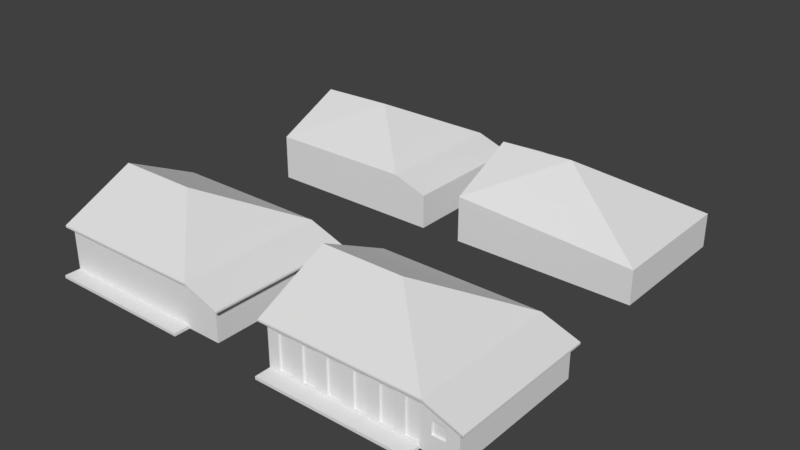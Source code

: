 # Source: casa_50.blend  (saved by Blender 2.79.0; exported with 4.5.12 LTS)
import bpy
from mathutils import Matrix  # noqa: F401  (used for matrix-valued properties, if any)

bpy.ops.wm.read_factory_settings(use_empty=True)
scene = bpy.context.scene
scene.name = 'Scene'

# ---- collections
col_collection_1 = bpy.data.collections.new('Collection 1'); scene.collection.children.link(col_collection_1)

# ---- materials (node trees are filled in below, after node groups)
mat_material = bpy.data.materials.new('Material')
mat_material.alpha_threshold = 0.0
mat_material.use_transparent_shadow = False
mat_material.roughness = 0.5
mat_material.line_color = (0.0, 0.0, 0.0, 1.0)

# ---- material node trees

# ---- world
world_world = bpy.data.worlds.new('World'); scene.world = world_world
world_world.color = (0.05088, 0.05088, 0.05088)
world_world.use_sun_shadow = False
world_world.sun_shadow_jitter_overblur = 0.0
world_world.cycles.sampling_method = 'MANUAL'

# ---- meshes
me_cube_012 = bpy.data.meshes.new('Cube.012')
me_cube_012.from_pydata([(6.307, 3.994, 0.8184), (6.307, -3.994, 0.8184), (-4.305, -3.994, 1.509), (-4.305, 3.994, 1.509), (0.08474, -2.146e-06, 3.532), (-4.305, 0.00924, 3.416)], [], [(4, 5, 2, 1), (0, 3, 5, 4), (4, 1, 0)])
me_cube_012.materials.append(mat_material)
me_cube_012.use_remesh_preserve_volume = False
me_cube_012.use_remesh_preserve_attributes = False
me_cube_012.use_mirror_vertex_groups = False
me_cube_012.update()
me_cube_011 = bpy.data.meshes.new('Cube.011')
me_cube_011.from_pydata([(-4.305, -3.994, 1.509), (-4.305, 3.994, 1.509), (-4.305, 0.00924, 3.416), (6.307, 3.994, -1.165), (6.307, -3.994, -1.165), (-4.305, -3.994, -1.165), (-4.305, 3.994, -1.165), (6.307, 3.994, 0.8184), (6.307, -3.994, 0.8184)], [], [(0, 2, 1), (5, 0, 1, 6), (7, 3, 6, 1), (3, 7, 8, 4), (4, 8, 0, 5)])
_uv = me_cube_011.uv_layers.new(name='UVMap')
_uv.uv.foreach_set('vector', [0.9998, 0.289, 0.4987, 0.4928, 7.576e-05, 0.2887, 0.9999, 0.02057, 0.9998, 0.289, 7.576e-05, 0.2887, 0.000191, 0.002681, 5.573e-05, 0.3106, 5.597e-05, 5.597e-05, 0.9999, 5.567e-05, 0.9999, 0.3106, 1.0, 4.982e-05, 0.9999, 0.2482, 4.982e-05, 0.2482, 5.011e-05, 4.982e-05, 0.9889, 0.7046, 0.7716, 0.4614, 0.01739, 0.4841, 0.4073, 0.8436])
me_cube_011.materials.append(mat_material)
me_cube_011.use_remesh_preserve_volume = False
me_cube_011.use_remesh_preserve_attributes = False
me_cube_011.use_mirror_vertex_groups = False
me_cube_011.update()
me_cube_010 = bpy.data.meshes.new('Cube.010')
me_cube_010.from_pydata([(-4.305, -3.994, 1.509), (-4.305, 3.994, 1.509), (-4.305, 0.00924, 3.416), (4.305, 3.994, -1.165), (4.305, -3.994, -1.165), (-4.305, -3.994, -1.165), (-4.305, 3.994, -1.165), (4.305, 3.994, 1.509), (4.305, -3.994, 1.509), (6.307, 3.994, -1.165), (6.307, -3.994, -1.165), (6.307, 3.994, 0.8184), (6.307, -3.994, 0.8184)], [], [(0, 2, 1), (5, 0, 1, 6), (7, 3, 6, 1), (9, 11, 12, 10), (3, 7, 11, 9), (8, 4, 10, 12), (4, 8, 0, 5)])
_uv = me_cube_010.uv_layers.new(name='UVMap')
_uv.uv.foreach_set('vector', [0.9998, 0.289, 0.4987, 0.4928, 7.576e-05, 0.2887, 0.9999, 0.02057, 0.9998, 0.289, 7.576e-05, 0.2887, 0.000191, 0.002681, 5.573e-05, 0.3106, 5.597e-05, 5.597e-05, 0.9999, 5.567e-05, 0.9999, 0.3106, 1.0, 4.982e-05, 0.9999, 0.2482, 4.982e-05, 0.2482, 5.011e-05, 4.982e-05, 0.4032, 0.02102, 0.4032, 0.4915, 0.05081, 0.3699, 0.05081, 0.02102, 0.6448, 0.4101, 0.6448, 0.06561, 0.9901, 0.02255, 0.9901, 0.3645, 0.9889, 0.7046, 0.7716, 0.4614, 0.01739, 0.4841, 0.4073, 0.8436])
me_cube_010.materials.append(mat_material)
me_cube_010.use_remesh_preserve_volume = False
me_cube_010.use_remesh_preserve_attributes = False
me_cube_010.use_mirror_vertex_groups = False
me_cube_010.update()
me_cube_009 = bpy.data.meshes.new('Cube.009')
me_cube_009.from_pydata([(4.305, 3.994, 1.509), (4.305, -3.994, 1.509), (-4.305, -3.994, 1.509), (-4.305, 3.994, 1.509), (6.307, 3.994, 0.8184), (6.307, -3.994, 0.8184), (0.08474, -2.146e-06, 3.532), (-4.305, 0.00924, 3.416)], [], [(6, 7, 2, 1), (0, 3, 7, 6), (6, 1, 0), (1, 5, 4, 0)])
me_cube_009.materials.append(mat_material)
me_cube_009.use_remesh_preserve_volume = False
me_cube_009.use_remesh_preserve_attributes = False
me_cube_009.use_mirror_vertex_groups = False
me_cube_009.update()
me_cube_008 = bpy.data.meshes.new('Cube.008')
me_cube_008.from_pydata([(4.305, 3.994, 1.509), (4.305, -3.994, 1.509), (-4.305, -3.994, 1.509), (-4.305, 3.994, 1.509), (6.307, 3.994, 0.8184), (6.307, -3.994, 0.8184), (4.547, 4.239, 1.502), (4.547, -4.239, 1.502), (-4.641, 4.239, 1.502), (-4.641, -4.239, 1.502), (6.621, 4.239, 0.769), (6.621, -4.239, 0.769), (0.08474, -2.146e-06, 3.532), (-4.641, -3.932e-05, 3.539), (4.547, 4.239, 1.393), (-4.305, 0.00924, 3.416), (-4.641, 4.239, 1.393), (4.547, -4.239, 1.393), (-4.641, -4.239, 1.393), (6.621, 4.239, 0.6594), (6.621, -4.239, 0.6594), (-4.641, 0.009766, 3.416)], [], [(14, 16, 8, 6), (12, 13, 9, 7), (5, 4, 19, 20), (15, 2, 18, 21), (3, 15, 21, 16), (2, 1, 17, 18), (6, 8, 13, 12), (12, 7, 6), (7, 11, 10, 6), (19, 14, 6, 10), (20, 19, 10, 11), (18, 17, 7, 9), (17, 20, 11, 7), (16, 21, 13, 8), (21, 18, 9, 13), (1, 5, 20, 17), (4, 0, 14, 19), (0, 3, 16, 14)])
me_cube_008.materials.append(mat_material)
me_cube_008.use_remesh_preserve_volume = False
me_cube_008.use_remesh_preserve_attributes = False
me_cube_008.use_mirror_vertex_groups = False
me_cube_008.update()
me_cube_007 = bpy.data.meshes.new('Cube.007')
me_cube_007.from_pydata([(-4.305, -3.994, 1.509), (-4.305, 3.994, 1.509), (-4.305, 0.00924, 3.416), (4.305, 3.994, -1.165), (4.305, -3.994, -1.0), (-4.305, -3.994, -1.0), (-4.305, 3.994, -1.165), (4.305, 3.994, 1.509), (4.305, -3.994, 1.509), (6.307, 3.994, -1.165), (6.307, -3.994, -1.165), (6.307, 3.994, 0.8184), (6.307, -3.994, 0.8184), (4.305, -4.913, -1.0), (-4.305, -4.913, -1.0), (4.305, -3.994, -1.165), (-4.305, -3.994, -1.165), (4.305, -4.913, -1.165), (-4.305, -4.913, -1.165)], [], [(0, 2, 1), (5, 0, 1, 6), (7, 3, 6, 1), (9, 11, 12, 10), (3, 7, 11, 9), (8, 4, 10, 12), (4, 8, 0, 5), (4, 5, 14, 13), (13, 14, 18, 17), (4, 15, 10), (4, 13, 17, 15), (5, 6, 16), (14, 5, 16, 18)])
_uv = me_cube_007.uv_layers.new(name='UVMap')
_uv.uv.foreach_set('vector', [0.9998, 0.289, 0.4987, 0.4928, 7.576e-05, 0.2887, 0.9999, 0.02057, 0.9998, 0.289, 7.576e-05, 0.2887, 0.000191, 0.002681, 5.573e-05, 0.3106, 5.597e-05, 5.597e-05, 0.9999, 5.567e-05, 0.9999, 0.3106, 1.0, 4.982e-05, 0.9999, 0.2482, 4.982e-05, 0.2482, 5.011e-05, 4.982e-05, 0.4032, 0.02102, 0.4032, 0.4915, 0.05081, 0.3699, 0.05081, 0.02102, 0.6448, 0.4101, 0.6448, 0.06561, 0.9901, 0.02255, 0.9901, 0.3645, 0.9889, 0.7046, 0.7716, 0.4614, 0.01739, 0.4841, 0.4073, 0.8436, 0.7953, 0.6893, 0.4073, 0.8436, 0.4074, 0.692, 0.9889, 0.5242, 0.8624, 0.8363, 0.5169, 0.8112, 0.5169, 0.7969, 0.8624, 0.8129, 0.6448, 0.05092, 0.6448, 0.02255, 0.9901, 0.02255, 0.9927, 0.8363, 0.8624, 0.8363, 0.8624, 0.8129, 0.9927, 0.8129, 0.9999, 0.02057, 0.000191, 0.002681, 0.9999, 0.002976, 0.5169, 0.8112, 0.437, 0.8112, 0.437, 0.7969, 0.5169, 0.7969])
me_cube_007.materials.append(mat_material)
me_cube_007.use_remesh_preserve_volume = False
me_cube_007.use_remesh_preserve_attributes = False
me_cube_007.use_mirror_vertex_groups = False
me_cube_007.update()
me_cube_006 = bpy.data.meshes.new('Cube.006')
me_cube_006.from_pydata([(-4.305, -3.994, 1.509), (-4.305, 3.994, 1.509), (-4.305, 0.00924, 3.416), (4.305, 3.994, -1.165), (4.305, -3.994, -1.0), (-4.305, -3.994, -1.0), (-4.305, 3.994, -1.165), (4.305, 3.994, 1.509), (4.305, -3.994, 1.509), (6.307, 3.994, -1.165), (6.307, -3.994, -1.165), (6.307, 3.994, 0.8184), (6.307, -3.994, 0.8184), (3.228, -3.994, -1.0), (4.878, -3.994, -0.2126), (1.794, -3.994, -1.0), (5.624, -3.994, -0.2126), (0.3587, -3.994, -1.0), (5.624, -3.994, 0.508), (-1.076, -3.994, -1.0), (3.505, -3.884, 1.083), (-2.526, -3.994, -1.0), (3.505, -3.884, -0.9148), (1.518, -3.884, 1.083), (3.228, -3.994, 1.509), (4.878, -3.884, -0.2126), (1.794, -3.994, 1.509), (5.624, -3.884, -0.2126), (0.3587, -3.994, 1.509), (4.305, -3.884, -0.9148), (-1.076, -3.994, 1.509), (4.305, -3.884, 1.083), (-2.511, -3.994, 1.509), (2.952, -3.884, 1.083), (2.152, -3.884, 1.083), (4.305, -3.994, -0.9148), (2.152, -3.884, -0.9148), (4.305, -3.994, 1.083), (3.505, -3.994, -0.9148), (2.952, -3.994, -0.9148), (2.152, -3.994, -0.9148), (1.518, -3.994, -0.9148), (0.7174, -3.994, -0.9148), (-1.222e-06, -3.994, -0.9148), (-0.8001, -3.994, -0.9148), (-1.435, -3.994, -0.9148), (-2.235, -3.994, -0.9148), (-2.87, -3.994, -0.9148), (-3.67, -3.994, -0.9148), (2.952, -3.884, -0.9148), (3.505, -3.994, 1.083), (2.952, -3.994, 1.083), (2.152, -3.994, 1.083), (1.518, -3.994, 1.083), (0.7174, -3.994, 1.083), (-1.594e-06, -3.994, 1.083), (-0.8001, -3.994, 1.083), (-1.435, -3.994, 1.083), (-2.235, -3.994, 1.083), (-2.87, -3.994, 1.083), (-3.67, -3.994, 1.083), (4.878, -3.994, 0.508), (1.518, -3.884, -0.9148), (0.7174, -3.884, 1.083), (0.7174, -3.884, -0.9148), (-1.594e-06, -3.884, 1.083), (-1.222e-06, -3.884, -0.9148), (-0.8001, -3.884, 1.083), (-0.8001, -3.884, -0.9148), (-1.435, -3.884, 1.083), (-1.435, -3.884, -0.9148), (-2.235, -3.884, 1.083), (-2.235, -3.884, -0.9148), (-2.87, -3.884, 1.083), (-2.87, -3.884, -0.9148), (-3.67, -3.884, 1.083), (-3.67, -3.884, -0.9148), (4.878, -3.884, 0.508), (5.624, -3.884, 0.508), (4.305, -4.913, -1.0), (-4.305, -4.913, -1.0), (1.076, -4.913, -1.0), (-1.801, -4.913, -1.0), (4.305, -3.994, -1.165), (-4.305, -3.994, -1.165), (4.305, -4.913, -1.165), (-4.305, -4.913, -1.165), (1.076, -4.913, -1.165), (-1.801, -4.913, -1.165)], [], [(0, 2, 1), (37, 8, 24, 50), (47, 48, 5, 21), (5, 0, 1, 6), (7, 3, 6, 1), (9, 11, 12, 10), (35, 4, 10), (3, 7, 11, 9), (50, 24, 51), (51, 24, 26, 52), (52, 26, 53), (53, 26, 28, 54), (54, 28, 55), (55, 28, 30, 56), (56, 30, 57), (57, 30, 32, 58), (58, 32, 59), (59, 32, 0, 60), (10, 12, 18, 16), (53, 54, 63, 23), (19, 45, 46, 21), (19, 44, 45), (17, 43, 44, 19), (17, 42, 43), (15, 41, 42, 17), (15, 40, 41), (13, 39, 40, 15), (13, 38, 39), (37, 35, 14, 61), (46, 47, 21), (4, 35, 38, 13), (12, 37, 61, 18), (8, 37, 12), (54, 42, 64, 63), (46, 58, 59, 47), (42, 41, 62, 64), (44, 56, 57, 45), (41, 53, 23, 62), (42, 54, 55, 43), (55, 56, 67, 65), (40, 52, 53, 41), (52, 40, 36, 34), (38, 50, 51, 39), (48, 60, 0, 5), (44, 43, 66, 68), (35, 10, 16, 14), (77, 25, 27, 78), (74, 73, 75, 76), (70, 69, 71, 72), (66, 65, 67, 68), (62, 23, 63, 64), (49, 33, 34, 36), (29, 31, 20, 22), (43, 55, 65, 66), (40, 39, 49, 36), (56, 44, 68, 67), (51, 52, 34, 33), (45, 57, 69, 70), (58, 46, 72, 71), (47, 59, 73, 74), (14, 16, 27, 25), (38, 35, 29, 22), (37, 50, 20, 31), (60, 48, 76, 75), (16, 18, 78, 27), (61, 14, 25, 77), (48, 47, 74, 76), (18, 61, 77, 78), (59, 60, 75, 73), (35, 37, 31, 29), (46, 45, 70, 72), (50, 38, 22, 20), (57, 58, 71, 69), (39, 51, 33, 49), (4, 13, 79), (21, 5, 80, 82), (17, 19, 82, 81), (15, 17, 81), (19, 21, 82), (13, 15, 81, 79), (4, 83, 10), (4, 79, 85, 83), (5, 6, 84), (80, 5, 84, 86), (81, 82, 88, 87), (82, 80, 86, 88), (79, 81, 87, 85)])
_uv = me_cube_006.uv_layers.new(name='UVMap')
_uv.uv.foreach_set('vector', [0.9998, 0.289, 0.4987, 0.4928, 7.576e-05, 0.2887, 0.9718, 0.3821, 0.9718, 0.4614, 0.7716, 0.4614, 0.823, 0.3821, 0.6442, 0.8578, 0.5121, 0.8577, 0.4073, 0.8436, 0.701, 0.8438, 0.9999, 0.02057, 0.9998, 0.289, 7.576e-05, 0.2887, 0.000191, 0.002681, 5.573e-05, 0.3106, 5.597e-05, 5.597e-05, 0.9999, 5.567e-05, 0.9999, 0.3106, 1.0, 4.982e-05, 0.9999, 0.2482, 4.982e-05, 0.2482, 5.011e-05, 4.982e-05, 0.6448, 0.06561, 0.6448, 0.05092, 0.9901, 0.02255, 0.4032, 0.02102, 0.4032, 0.4915, 0.05081, 0.3699, 0.05081, 0.02102, 0.823, 0.3821, 0.7716, 0.4614, 0.7201, 0.3821, 0.7201, 0.3821, 0.7716, 0.4614, 0.5045, 0.4614, 0.5713, 0.3821, 0.5713, 0.3821, 0.5045, 0.4614, 0.4532, 0.3821, 0.4532, 0.3821, 0.5045, 0.4614, 0.2375, 0.4614, 0.3042, 0.3821, 0.3042, 0.3821, 0.2375, 0.4614, 0.1707, 0.3821, 0.8426, 0.4025, 0.9113, 0.4841, 0.6363, 0.4841, 0.6892, 0.4025, 0.6892, 0.4025, 0.6363, 0.4841, 0.5675, 0.4025, 0.5675, 0.4025, 0.6363, 0.4841, 0.3612, 0.4841, 0.4141, 0.4025, 0.4141, 0.4025, 0.3612, 0.4841, 0.2924, 0.4025, 0.2924, 0.4025, 0.3612, 0.4841, 0.01739, 0.4841, 0.139, 0.4025, 0.9901, 0.02255, 0.9901, 0.3645, 0.8724, 0.3109, 0.8724, 0.1867, 0.4708, 0.4209, 0.2957, 0.4209, 0.2957, 0.3968, 0.4708, 0.3968, 0.9405, 0.8439, 0.8812, 0.858, 0.749, 0.8579, 0.701, 0.8438, 0.9405, 0.8439, 0.986, 0.858, 0.8812, 0.858, 0.7656, 0.8989, 0.7093, 0.9122, 0.5839, 0.9122, 0.5407, 0.8989, 0.7656, 0.8989, 0.8218, 0.9122, 0.7093, 0.9122, 0.9904, 0.8989, 0.9472, 0.9122, 0.8218, 0.9122, 0.7656, 0.8989, 0.7352, 0.7527, 0.7929, 0.7664, 0.6907, 0.7664, 0.7953, 0.6893, 0.7456, 0.7046, 0.6018, 0.7046, 0.5373, 0.6893, 0.7953, 0.6893, 0.8451, 0.7046, 0.7456, 0.7046, 0.6448, 0.4101, 0.6448, 0.06561, 0.7438, 0.1867, 0.7438, 0.3109, 0.749, 0.8579, 0.6442, 0.8578, 0.701, 0.8438, 0.9889, 0.6893, 0.9889, 0.7046, 0.8451, 0.7046, 0.7953, 0.6893, 0.9901, 0.3645, 0.6448, 0.4101, 0.7438, 0.3109, 0.8724, 0.3109, 0.6448, 0.4836, 0.6448, 0.4101, 0.9901, 0.3645, 0.4043, 0.4935, 0.4043, 0.006997, 0.4311, 0.006997, 0.4311, 0.4935, 0.4141, 0.01944, 0.4141, 0.4025, 0.2924, 0.4025, 0.2924, 0.01944, 0.8218, 0.9122, 0.9472, 0.9122, 0.9472, 0.9295, 0.8218, 0.9295, 0.6892, 0.01944, 0.6892, 0.4025, 0.5675, 0.4025, 0.5675, 0.01944, 0.4853, 0.009187, 0.4853, 0.4987, 0.4583, 0.4987, 0.4583, 0.009187, 0.3042, 0.01021, 0.3042, 0.3821, 0.1707, 0.3821, 0.1707, 0.01021, 0.4708, 0.4209, 0.2958, 0.4209, 0.2958, 0.3968, 0.4708, 0.3968, 0.5713, 0.01021, 0.5713, 0.3821, 0.4532, 0.3821, 0.4532, 0.01021, 0.4043, 0.4935, 0.4043, 0.006997, 0.4311, 0.006997, 0.4311, 0.4935, 0.823, 0.01021, 0.823, 0.3821, 0.7201, 0.3821, 0.7201, 0.01021, 0.139, 0.01944, 0.139, 0.4025, 0.01739, 0.4841, 0.01739, 0.003111, 0.5839, 0.9122, 0.7093, 0.9122, 0.7093, 0.9295, 0.5839, 0.9295, 0.6448, 0.06561, 0.9901, 0.02255, 0.8724, 0.1867, 0.7438, 0.1867, 0.1999, 0.9877, 0.1999, 0.7529, 0.3832, 0.7529, 0.3832, 0.9877, 0.1927, 0.5037, 0.1927, 0.9973, 0.003764, 0.9973, 0.003764, 0.5037, 0.1927, 0.5037, 0.1927, 0.9973, 0.003708, 0.9973, 0.003709, 0.5037, 0.1927, 0.5037, 0.1927, 0.9973, 0.003785, 0.9973, 0.003785, 0.5037, 0.1927, 0.5037, 0.1927, 0.9973, 0.003721, 0.9973, 0.003721, 0.5037, 0.1927, 0.5037, 0.1927, 0.9973, 0.003893, 0.9973, 0.003893, 0.5037, 0.1927, 0.5037, 0.1927, 0.9973, 0.003893, 0.9973, 0.003895, 0.5037, 0.4853, 0.009187, 0.4853, 0.4987, 0.4583, 0.4987, 0.4583, 0.009187, 0.6018, 0.7046, 0.7456, 0.7046, 0.7456, 0.7244, 0.6018, 0.7244, 0.4043, 0.4935, 0.4043, 0.006997, 0.4311, 0.006997, 0.4311, 0.4935, 0.4708, 0.4209, 0.2959, 0.4209, 0.2959, 0.3968, 0.4708, 0.3968, 0.4853, 0.009187, 0.4853, 0.4987, 0.4583, 0.4987, 0.4583, 0.009187, 0.4043, 0.4935, 0.4043, 0.006997, 0.4311, 0.006997, 0.4311, 0.4935, 0.4853, 0.009187, 0.4853, 0.4987, 0.4583, 0.4987, 0.4583, 0.009187, 0.2837, 0.1439, 0.5342, 0.1439, 0.5342, 0.1809, 0.2837, 0.1809, 0.8451, 0.7046, 0.9889, 0.7046, 0.9889, 0.7244, 0.8451, 0.7244, 0.4708, 0.4209, 0.2959, 0.4209, 0.2959, 0.3968, 0.4708, 0.3968, 0.4043, 0.4935, 0.4043, 0.006997, 0.4311, 0.006997, 0.4311, 0.4935, 0.5195, 0.182, 0.5195, 0.4095, 0.4848, 0.4095, 0.4848, 0.182, 0.5196, 0.4095, 0.5196, 0.182, 0.5543, 0.182, 0.5543, 0.4095, 0.5121, 0.8577, 0.6442, 0.8578, 0.6442, 0.876, 0.5121, 0.8759, 0.3128, 0.2048, 0.02994, 0.2048, 0.02994, 0.163, 0.3128, 0.163, 0.4708, 0.4209, 0.2958, 0.4209, 0.2958, 0.3968, 0.4708, 0.3968, 0.4853, 0.009187, 0.4853, 0.4987, 0.4583, 0.4987, 0.4583, 0.009187, 0.749, 0.8579, 0.8812, 0.858, 0.8812, 0.8761, 0.749, 0.8761, 0.4043, 0.4935, 0.4043, 0.006997, 0.4311, 0.006997, 0.4311, 0.4935, 0.4708, 0.4209, 0.2957, 0.4209, 0.2957, 0.3968, 0.4708, 0.3968, 0.4853, 0.009187, 0.4853, 0.4987, 0.4583, 0.4987, 0.4583, 0.009187, 0.9889, 0.6893, 0.7953, 0.6893, 0.9889, 0.5242, 0.701, 0.8438, 0.4073, 0.8436, 0.4074, 0.692, 0.8208, 0.6922, 0.7656, 0.8989, 0.5407, 0.8989, 0.427, 0.755, 0.878, 0.755, 0.9904, 0.8989, 0.7656, 0.8989, 0.878, 0.755, 0.9405, 0.8439, 0.701, 0.8438, 0.8208, 0.6922, 0.7953, 0.6893, 0.5373, 0.6893, 0.4083, 0.5242, 0.9889, 0.5242, 0.6448, 0.05092, 0.6448, 0.02255, 0.9901, 0.02255, 0.9927, 0.8363, 0.8624, 0.8363, 0.8624, 0.8129, 0.9927, 0.8129, 0.9999, 0.02057, 0.000191, 0.002681, 0.9999, 0.002976, 0.5169, 0.8112, 0.437, 0.8112, 0.437, 0.7969, 0.5169, 0.7969, 0.9848, 0.8112, 0.7346, 0.8112, 0.7346, 0.7969, 0.9848, 0.7969, 0.7346, 0.8112, 0.5169, 0.8112, 0.5169, 0.7969, 0.7346, 0.7969, 0.8624, 0.8363, 0.4042, 0.8363, 0.4042, 0.8129, 0.8624, 0.8129])
me_cube_006.materials.append(mat_material)
me_cube_006.use_remesh_preserve_volume = False
me_cube_006.use_remesh_preserve_attributes = False
me_cube_006.use_mirror_vertex_groups = False
me_cube_006.update()
me_cube_002 = bpy.data.meshes.new('Cube.002')
me_cube_002.from_pydata([(4.305, 3.994, 1.509), (4.305, -3.994, 1.509), (-4.305, -3.994, 1.509), (-4.305, 3.994, 1.509), (6.307, 3.994, 0.8184), (6.307, -3.994, 0.8184), (4.547, 4.239, 1.502), (4.547, -4.239, 1.502), (-4.641, 4.239, 1.502), (-4.641, -4.239, 1.502), (6.621, 4.239, 0.769), (6.621, -4.239, 0.769), (0.08474, -2.146e-06, 3.532), (-4.641, -3.932e-05, 3.539), (4.547, 4.239, 1.393), (-4.305, 0.00924, 3.416), (-4.641, 4.239, 1.393), (4.547, -4.239, 1.393), (-4.641, -4.239, 1.393), (6.621, 4.239, 0.6594), (6.621, -4.239, 0.6594), (-4.641, 0.009766, 3.416)], [], [(14, 16, 8, 6), (12, 13, 9, 7), (5, 4, 19, 20), (15, 2, 18, 21), (3, 15, 21, 16), (2, 1, 17, 18), (6, 8, 13, 12), (12, 7, 6), (7, 11, 10, 6), (19, 14, 6, 10), (20, 19, 10, 11), (18, 17, 7, 9), (17, 20, 11, 7), (16, 21, 13, 8), (21, 18, 9, 13), (1, 5, 20, 17), (4, 0, 14, 19), (0, 3, 16, 14)])
me_cube_002.materials.append(mat_material)
me_cube_002.use_remesh_preserve_volume = False
me_cube_002.use_remesh_preserve_attributes = False
me_cube_002.use_mirror_vertex_groups = False
me_cube_002.update()

# ---- objects
ob_cube_007 = bpy.data.objects.new('Cube.007', me_cube_012)
ob_cube_005 = bpy.data.objects.new('Cube.005', me_cube_011)
ob_cube_004 = bpy.data.objects.new('Cube.004', me_cube_010)
ob_cube_003 = bpy.data.objects.new('Cube.003', me_cube_009)
ob_cube_002 = bpy.data.objects.new('Cube.002', me_cube_008)
ob_cube_000 = bpy.data.objects.new('Cube.000', me_cube_007)
ob_cube_006 = bpy.data.objects.new('Cube.006', me_cube_006)
ob_cube_001 = bpy.data.objects.new('Cube.001', me_cube_002)

# ---- transforms, parenting, visibility, modifiers, constraints
ob_cube_007.location = (-1.024, 15.25, 0.0)
ob_cube_007.lock_rotations_4d = False
ob_cube_007.empty_display_type = 'ARROWS'
ob_cube_007.lineart.crease_threshold = 0.0
ob_cube_005.location = (-1.024, 15.25, 0.0)
ob_cube_005.lock_rotations_4d = False
ob_cube_005.empty_display_type = 'ARROWS'
ob_cube_005.lineart.crease_threshold = 0.0
ob_cube_004.location = (-14.05, 15.25, 0.0)
ob_cube_004.lock_rotations_4d = False
ob_cube_004.empty_display_type = 'ARROWS'
ob_cube_004.lineart.crease_threshold = 0.0
ob_cube_003.location = (-14.05, 15.25, 0.0)
ob_cube_003.lock_rotations_4d = False
ob_cube_003.empty_display_type = 'ARROWS'
ob_cube_003.lineart.crease_threshold = 0.0
ob_cube_002.location = (-14.05, 0.0, 0.0)
ob_cube_002.lock_rotations_4d = False
ob_cube_002.empty_display_type = 'ARROWS'
ob_cube_002.lineart.crease_threshold = 0.0
ob_cube_000.location = (-14.05, 0.0, 0.0)
ob_cube_000.lock_rotations_4d = False
ob_cube_000.empty_display_type = 'ARROWS'
ob_cube_000.lineart.crease_threshold = 0.0
ob_cube_006.location = (0.0, 0.0, 0.0)
ob_cube_006.lock_rotations_4d = False
ob_cube_006.empty_display_type = 'ARROWS'
ob_cube_006.lineart.crease_threshold = 0.0
ob_cube_001.location = (0.0, 0.0, 0.0)
ob_cube_001.lock_rotations_4d = False
ob_cube_001.empty_display_type = 'ARROWS'
ob_cube_001.lineart.crease_threshold = 0.0

# ---- collection membership
col_collection_1.objects.link(ob_cube_007)
col_collection_1.objects.link(ob_cube_005)
col_collection_1.objects.link(ob_cube_004)
col_collection_1.objects.link(ob_cube_003)
col_collection_1.objects.link(ob_cube_002)
col_collection_1.objects.link(ob_cube_000)
col_collection_1.objects.link(ob_cube_006)
col_collection_1.objects.link(ob_cube_001)

# ---- scene / render settings (as saved in the file)
scene.frame_start = 1; scene.frame_end = 250; scene.frame_set(0)
scene.render.engine = 'BLENDER_EEVEE_NEXT'
scene.render.resolution_percentage = 50
scene.render.dither_intensity = 0.0
scene.cycles.use_denoising = False
scene.cycles.samples = 128
scene.cycles.sampling_pattern = 'TABULATED_SOBOL'
scene.cycles.use_adaptive_sampling = False
scene.cycles.use_light_tree = False
scene.cycles.blur_glossy = 0.0
scene.cycles.sample_clamp_indirect = 0.0
scene.view_settings.view_transform = 'Standard'
bpy.context.view_layer.update()

# ---- added for rendering (the .blend has no active camera and no usable light): camera, sun
cam_auto = bpy.data.cameras.new('AutoCamera')
cam_auto.lens = 50.0
cam_auto.sensor_width = 36.0
cam_auto.clip_end = 1000.0
ob_auto_camera = bpy.data.objects.new('AutoCamera', cam_auto)
scene.collection.objects.link(ob_auto_camera)
ob_auto_camera.location = (26.6258, -32.027, 27.3146)
ob_auto_camera.rotation_euler = (1.09748, -7.21219e-08, 0.694738)
scene.camera = ob_auto_camera
light_auto_sun = bpy.data.lights.new('AutoSun', 'SUN')
light_auto_sun.energy = 3.0
light_auto_sun.angle = 0.0523599
ob_auto_sun = bpy.data.objects.new('AutoSun', light_auto_sun)
scene.collection.objects.link(ob_auto_sun)
ob_auto_sun.rotation_euler = (0.872665, 0.174533, 0.523599)
bpy.context.view_layer.update()
